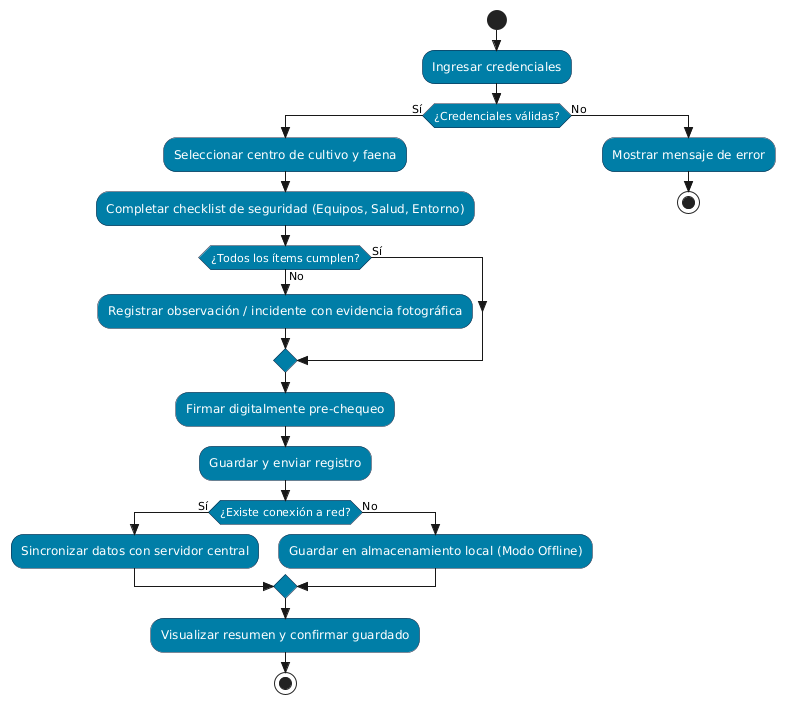

The diagram above was rendered by PlantUML. Its source (embedded in the PNG):
@startuml
skinparam Style strictuml
skinparam ActivityBackgroundColor #007ea7
skinparam ActivityBorderColor #14213d
skinparam ActivityFontColor #ffffff
skinparam DiamondBackgroundColor #fca311
skinparam DiamondBorderColor #14213d

start
:Ingresar credenciales;

if (¿Credenciales válidas?) then (Sí)
  :Seleccionar centro de cultivo y faena;
  :Completar checklist de seguridad (Equipos, Salud, Entorno);
  
  if (¿Todos los ítems cumplen?) then (Sí)
  else (No)
    :Registrar observación / incidente con evidencia fotográfica;
  endif
  
  :Firmar digitalmente pre-chequeo;
  :Guardar y enviar registro;
  
  if (¿Existe conexión a red?) then (Sí)
    :Sincronizar datos con servidor central;
  else (No)
    :Guardar en almacenamiento local (Modo Offline);
  endif
  
  :Visualizar resumen y confirmar guardado;
  stop
else (No)
  :Mostrar mensaje de error;
  stop
endif
@enduml